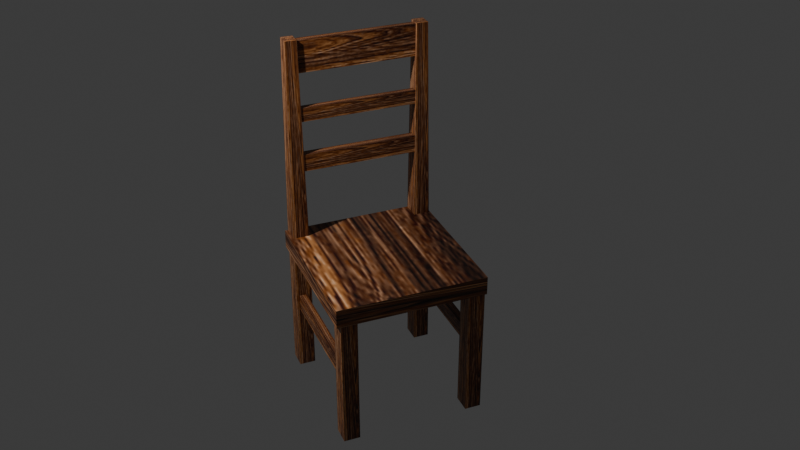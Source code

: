 # Source: Chair1.blend  (saved by Blender 5.1.30; exported with 4.5.12 LTS)
import bpy
from mathutils import Matrix  # noqa: F401  (used for matrix-valued properties, if any)

bpy.ops.wm.read_factory_settings(use_empty=True)
scene = bpy.context.scene
scene.name = 'Scene'

# ---- collections
col_collection = bpy.data.collections.new('Collection'); scene.collection.children.link(col_collection)
col_chair1 = bpy.data.collections.new('Chair1'); scene.collection.children.link(col_chair1)

# ---- images (referenced by path relative to the original .blend; pixels are not part of the script)
import os
ASSET_DIR = os.environ.get("B2B_ASSET_DIR", "")  # directory of the original .blend (textures are referenced by path, not embedded)
HERE = os.path.dirname(os.path.abspath(__file__))  # packed textures are extracted next to this script under _unpacked/

def load_image(name, relpath, width, height, colorspace="sRGB"):
    """Load a texture the original file referenced (path relative to the .blend, or extracted next to this script)."""
    p = next((c for c in (os.path.join(HERE, relpath), os.path.join(ASSET_DIR, relpath)) if relpath and os.path.exists(c)), "")
    if p:
        img = bpy.data.images.load(p, check_existing=True)
        img.name = name
    else:  # same state as the original file: an image datablock whose file is absent (Cycles renders it pink)
        img = bpy.data.images.new(name, width, height)
        img.source = "FILE"
        img.filepath = "//" + (relpath or name)
    img.colorspace_settings.name = colorspace
    return img
img_chair1_texturemod_jpg = load_image('Chair1_TextureMod.jpg', '_unpacked/Chair1_TextureMod.4daf9cdc.png', 260, 130, 'sRGB')

# ---- materials (node trees are filled in below, after node groups)
mat_material_008 = bpy.data.materials.new('Material.008')
mat_material_011 = bpy.data.materials.new('Material.011')
mat_material_010 = bpy.data.materials.new('Material.010')
mat_material_007 = bpy.data.materials.new('Material.007')
mat_material_004 = bpy.data.materials.new('Material.004')
mat_material_009 = bpy.data.materials.new('Material.009')
mat_material_012 = bpy.data.materials.new('Material.012')
mat_material_006 = bpy.data.materials.new('Material.006')
mat_material_005 = bpy.data.materials.new('Material.005')
mat_material_003 = bpy.data.materials.new('Material.003')
mat_material_002 = bpy.data.materials.new('Material.002')
mat_material = bpy.data.materials.new('Material')

# ---- material node trees
mat_material_008.use_nodes = True; mat_material_008.node_tree.nodes.clear()
_N = mat_material_008.node_tree.nodes; _L = mat_material_008.node_tree.links
n0 = _N.new('ShaderNodeBsdfPrincipled'); n0.name = 'Principled BSDF'; n0.location = (-200, 100)
n1 = _N.new('ShaderNodeOutputMaterial'); n1.name = 'Material Output'; n1.location = (200, 100)
n2 = _N.new('ShaderNodeTexImage'); n2.name = 'Image Texture'; n2.location = (-486, 38)
n2.image = img_chair1_texturemod_jpg
_L.new(n0.outputs[0], n1.inputs[0])
_L.new(n2.outputs[0], n0.inputs[0])
n1.is_active_output = True
mat_material_011.use_nodes = True; mat_material_011.node_tree.nodes.clear()
_N = mat_material_011.node_tree.nodes; _L = mat_material_011.node_tree.links
n0 = _N.new('ShaderNodeBsdfPrincipled'); n0.name = 'Principled BSDF'; n0.location = (-200, 100)
n1 = _N.new('ShaderNodeOutputMaterial'); n1.name = 'Material Output'; n1.location = (200, 100)
n2 = _N.new('ShaderNodeTexImage'); n2.name = 'Image Texture'; n2.location = (-521, 42)
n2.image = img_chair1_texturemod_jpg
_L.new(n0.outputs[0], n1.inputs[0])
_L.new(n2.outputs[0], n0.inputs[0])
n1.is_active_output = True
mat_material_010.use_nodes = True; mat_material_010.node_tree.nodes.clear()
_N = mat_material_010.node_tree.nodes; _L = mat_material_010.node_tree.links
n0 = _N.new('ShaderNodeBsdfPrincipled'); n0.name = 'Principled BSDF'; n0.location = (-200, 100)
n1 = _N.new('ShaderNodeOutputMaterial'); n1.name = 'Material Output'; n1.location = (200, 100)
n2 = _N.new('ShaderNodeTexImage'); n2.name = 'Image Texture'; n2.location = (-523, 46)
n2.image = img_chair1_texturemod_jpg
_L.new(n0.outputs[0], n1.inputs[0])
_L.new(n2.outputs[0], n0.inputs[0])
n1.is_active_output = True
mat_material_007.use_nodes = True; mat_material_007.node_tree.nodes.clear()
_N = mat_material_007.node_tree.nodes; _L = mat_material_007.node_tree.links
n0 = _N.new('ShaderNodeBsdfPrincipled'); n0.name = 'Principled BSDF'; n0.location = (-200, 100)
n1 = _N.new('ShaderNodeOutputMaterial'); n1.name = 'Material Output'; n1.location = (200, 100)
n2 = _N.new('ShaderNodeTexImage'); n2.name = 'Image Texture'; n2.location = (-534, 16)
n2.image = img_chair1_texturemod_jpg
_L.new(n0.outputs[0], n1.inputs[0])
_L.new(n2.outputs[0], n0.inputs[0])
n1.is_active_output = True
mat_material_004.use_nodes = True; mat_material_004.node_tree.nodes.clear()
_N = mat_material_004.node_tree.nodes; _L = mat_material_004.node_tree.links
n0 = _N.new('ShaderNodeBsdfPrincipled'); n0.name = 'Principled BSDF'; n0.location = (-200, 100)
n1 = _N.new('ShaderNodeOutputMaterial'); n1.name = 'Material Output'; n1.location = (200, 100)
n2 = _N.new('ShaderNodeTexImage'); n2.name = 'Image Texture'; n2.location = (-524, 35)
n2.image = img_chair1_texturemod_jpg
_L.new(n0.outputs[0], n1.inputs[0])
_L.new(n2.outputs[0], n0.inputs[0])
n1.is_active_output = True
mat_material_009.use_nodes = True; mat_material_009.node_tree.nodes.clear()
_N = mat_material_009.node_tree.nodes; _L = mat_material_009.node_tree.links
n0 = _N.new('ShaderNodeBsdfPrincipled'); n0.name = 'Principled BSDF'; n0.location = (-200, 100)
n1 = _N.new('ShaderNodeOutputMaterial'); n1.name = 'Material Output'; n1.location = (200, 100)
n2 = _N.new('ShaderNodeTexImage'); n2.name = 'Image Texture'; n2.location = (-512, 14)
n2.image = img_chair1_texturemod_jpg
_L.new(n0.outputs[0], n1.inputs[0])
_L.new(n2.outputs[0], n0.inputs[0])
n1.is_active_output = True
mat_material_012.use_nodes = True; mat_material_012.node_tree.nodes.clear()
_N = mat_material_012.node_tree.nodes; _L = mat_material_012.node_tree.links
n0 = _N.new('ShaderNodeBsdfPrincipled'); n0.name = 'Principled BSDF'; n0.location = (-200, 100)
n1 = _N.new('ShaderNodeOutputMaterial'); n1.name = 'Material Output'; n1.location = (200, 100)
n2 = _N.new('ShaderNodeTexImage'); n2.name = 'Image Texture'; n2.location = (-524, 8)
n2.image = img_chair1_texturemod_jpg
_L.new(n0.outputs[0], n1.inputs[0])
_L.new(n2.outputs[0], n0.inputs[0])
n1.is_active_output = True
mat_material_006.use_nodes = True; mat_material_006.node_tree.nodes.clear()
_N = mat_material_006.node_tree.nodes; _L = mat_material_006.node_tree.links
n0 = _N.new('ShaderNodeBsdfPrincipled'); n0.name = 'Principled BSDF'; n0.location = (-200, 100)
n1 = _N.new('ShaderNodeOutputMaterial'); n1.name = 'Material Output'; n1.location = (200, 100)
n2 = _N.new('ShaderNodeTexImage'); n2.name = 'Image Texture'; n2.location = (-543, 53)
n2.image = img_chair1_texturemod_jpg
_L.new(n0.outputs[0], n1.inputs[0])
_L.new(n2.outputs[0], n0.inputs[0])
n1.is_active_output = True
mat_material_005.use_nodes = True; mat_material_005.node_tree.nodes.clear()
_N = mat_material_005.node_tree.nodes; _L = mat_material_005.node_tree.links
n0 = _N.new('ShaderNodeBsdfPrincipled'); n0.name = 'Principled BSDF'; n0.location = (-200, 100)
n1 = _N.new('ShaderNodeOutputMaterial'); n1.name = 'Material Output'; n1.location = (200, 100)
n2 = _N.new('ShaderNodeTexImage'); n2.name = 'Image Texture'; n2.location = (-608, 46)
n2.image = img_chair1_texturemod_jpg
_L.new(n0.outputs[0], n1.inputs[0])
_L.new(n2.outputs[0], n0.inputs[0])
n1.is_active_output = True
mat_material_003.use_nodes = True; mat_material_003.node_tree.nodes.clear()
_N = mat_material_003.node_tree.nodes; _L = mat_material_003.node_tree.links
n0 = _N.new('ShaderNodeBsdfPrincipled'); n0.name = 'Principled BSDF'; n0.location = (-200, 100)
n1 = _N.new('ShaderNodeOutputMaterial'); n1.name = 'Material Output'; n1.location = (200, 100)
n2 = _N.new('ShaderNodeTexImage'); n2.name = 'Image Texture'; n2.location = (-532, 43)
n2.image = img_chair1_texturemod_jpg
_L.new(n0.outputs[0], n1.inputs[0])
_L.new(n2.outputs[0], n0.inputs[0])
n1.is_active_output = True
mat_material_002.use_nodes = True; mat_material_002.node_tree.nodes.clear()
_N = mat_material_002.node_tree.nodes; _L = mat_material_002.node_tree.links
n0 = _N.new('ShaderNodeBsdfPrincipled'); n0.name = 'Principled BSDF'; n0.location = (-200, 100)
n1 = _N.new('ShaderNodeOutputMaterial'); n1.name = 'Material Output'; n1.location = (200, 100)
n2 = _N.new('ShaderNodeTexImage'); n2.name = 'Image Texture'; n2.location = (-528, 28)
n2.image = img_chair1_texturemod_jpg
_L.new(n0.outputs[0], n1.inputs[0])
_L.new(n2.outputs[0], n0.inputs[0])
n1.is_active_output = True
mat_material.use_nodes = True; mat_material.node_tree.nodes.clear()
_N = mat_material.node_tree.nodes; _L = mat_material.node_tree.links
n0 = _N.new('ShaderNodeBsdfPrincipled'); n0.name = 'Principled BSDF'; n0.location = (-200, 100)
n1 = _N.new('ShaderNodeOutputMaterial'); n1.name = 'Material Output'; n1.location = (200, 100)
n2 = _N.new('ShaderNodeTexImage'); n2.name = 'Image Texture'; n2.location = (-589, 43)
n2.image = img_chair1_texturemod_jpg
_L.new(n0.outputs[0], n1.inputs[0])
_L.new(n2.outputs[0], n0.inputs[0])
n1.is_active_output = True

# ---- world
world_world = bpy.data.worlds.new('World'); scene.world = world_world
world_world.use_nodes = True; world_world.node_tree.nodes.clear()
_N = world_world.node_tree.nodes; _L = world_world.node_tree.links
n0 = _N.new('ShaderNodeOutputWorld'); n0.name = 'World Output'; n0.location = (200, 100)
n1 = _N.new('ShaderNodeBackground'); n1.name = 'Background'; n1.location = (-200, 100)
n1.inputs[0].default_value = (0.05088, 0.05088, 0.05088, 1.0)
_L.new(n1.outputs[0], n0.inputs[0])
n0.is_active_output = True
world_world.color = (0.05088, 0.05088, 0.05088)
world_world.sun_shadow_jitter_overblur = 0.0

# ---- cameras
cam_camera = bpy.data.cameras.new('Camera')
cam_camera.clip_end = 100.0
cam_camera.ortho_scale = 7.314

# ---- lights
light_light = bpy.data.lights.new('Light', 'POINT')
light_light.energy = 1000.0
light_light.shadow_soft_size = 0.1

# ---- meshes
me_cube = bpy.data.meshes.new('Cube')
me_cube.from_pydata([(-1.0, -1.0, -1.0), (-1.0, -1.0, 1.0), (-1.0, 1.0, -1.0), (-1.0, 1.0, 1.0), (1.0, -1.0, -1.0), (1.0, -1.0, 1.0), (1.0, 1.0, -1.0), (1.0, 1.0, 1.0)], [], [(0, 1, 3, 2), (2, 3, 7, 6), (6, 7, 5, 4), (4, 5, 1, 0), (2, 6, 4, 0), (7, 3, 1, 5)])
_uv = me_cube.uv_layers.new(name='UVMap')
_uv.uv.foreach_set('vector', [0.375, 0.0, 0.625, 0.0, 0.625, 0.25, 0.375, 0.25, 0.375, 0.25, 0.625, 0.25, 0.625, 0.5, 0.375, 0.5, 0.375, 0.5, 0.625, 0.5, 0.625, 0.75, 0.375, 0.75, 0.375, 0.75, 0.625, 0.75, 0.625, 1.0, 0.375, 1.0, 0.125, 0.5, 0.375, 0.5, 0.375, 0.75, 0.125, 0.75, 0.625, 0.5, 0.875, 0.5, 0.875, 0.75, 0.625, 0.75])
me_cube.materials.append(mat_material_008)
me_cube.update()
me_cube_001 = bpy.data.meshes.new('Cube.001')
me_cube_001.from_pydata([(-1.0, -1.0, -1.0), (-1.0, -1.0, 1.0), (-1.0, 1.0, -1.0), (-1.0, 1.0, 1.0), (1.0, -1.0, -1.0), (1.0, -1.0, 1.0), (1.0, 1.0, -1.0), (1.0, 1.0, 1.0)], [], [(0, 1, 3, 2), (2, 3, 7, 6), (6, 7, 5, 4), (4, 5, 1, 0), (2, 6, 4, 0), (7, 3, 1, 5)])
_uv = me_cube_001.uv_layers.new(name='UVMap')
_uv.uv.foreach_set('vector', [0.375, 0.0, 0.625, 0.0, 0.625, 0.25, 0.375, 0.25, 0.375, 0.25, 0.625, 0.25, 0.625, 0.5, 0.375, 0.5, 0.375, 0.5, 0.625, 0.5, 0.625, 0.75, 0.375, 0.75, 0.375, 0.75, 0.625, 0.75, 0.625, 1.0, 0.375, 1.0, 0.125, 0.5, 0.375, 0.5, 0.375, 0.75, 0.125, 0.75, 0.625, 0.5, 0.875, 0.5, 0.875, 0.75, 0.625, 0.75])
me_cube_001.materials.append(mat_material_011)
me_cube_001.update()
me_cube_002 = bpy.data.meshes.new('Cube.002')
me_cube_002.from_pydata([(-1.0, -1.0, -1.0), (-1.0, -1.0, 1.0), (-1.0, 1.0, -1.0), (-1.0, 1.0, 1.0), (1.0, -1.0, -1.0), (1.0, -1.0, 1.0), (1.0, 1.0, -1.0), (1.0, 1.0, 1.0)], [], [(0, 1, 3, 2), (2, 3, 7, 6), (6, 7, 5, 4), (4, 5, 1, 0), (2, 6, 4, 0), (7, 3, 1, 5)])
_uv = me_cube_002.uv_layers.new(name='UVMap')
_uv.uv.foreach_set('vector', [0.375, 0.0, 0.625, 0.0, 0.625, 0.25, 0.375, 0.25, 0.375, 0.25, 0.625, 0.25, 0.625, 0.5, 0.375, 0.5, 0.375, 0.5, 0.625, 0.5, 0.625, 0.75, 0.375, 0.75, 0.375, 0.75, 0.625, 0.75, 0.625, 1.0, 0.375, 1.0, 0.125, 0.5, 0.375, 0.5, 0.375, 0.75, 0.125, 0.75, 0.625, 0.5, 0.875, 0.5, 0.875, 0.75, 0.625, 0.75])
me_cube_002.materials.append(mat_material_010)
me_cube_002.update()
me_cube_003 = bpy.data.meshes.new('Cube.003')
me_cube_003.from_pydata([(-1.0, -1.0, -1.0), (-1.0, -1.0, 1.0), (-1.0, 1.0, -1.0), (-1.0, 1.0, 1.0), (1.0, -1.0, -1.0), (1.0, -1.0, 1.0), (1.0, 1.0, -1.0), (1.0, 1.0, 1.0)], [], [(0, 1, 3, 2), (2, 3, 7, 6), (6, 7, 5, 4), (4, 5, 1, 0), (2, 6, 4, 0), (7, 3, 1, 5)])
_uv = me_cube_003.uv_layers.new(name='UVMap')
_uv.uv.foreach_set('vector', [0.375, 0.0, 0.625, 0.0, 0.625, 0.25, 0.375, 0.25, 0.375, 0.25, 0.625, 0.25, 0.625, 0.5, 0.375, 0.5, 0.375, 0.5, 0.625, 0.5, 0.625, 0.75, 0.375, 0.75, 0.375, 0.75, 0.625, 0.75, 0.625, 1.0, 0.375, 1.0, 0.125, 0.5, 0.375, 0.5, 0.375, 0.75, 0.125, 0.75, 0.625, 0.5, 0.875, 0.5, 0.875, 0.75, 0.625, 0.75])
me_cube_003.materials.append(mat_material_007)
me_cube_003.update()
me_cube_004 = bpy.data.meshes.new('Cube.004')
me_cube_004.from_pydata([(-1.0, -1.0, -1.0), (-1.0, -1.0, 1.0), (-1.0, 1.0, -1.0), (-1.0, 1.0, 1.0), (1.0, -1.0, -1.0), (1.0, -1.0, 1.0), (1.0, 1.0, -1.0), (1.0, 1.0, 1.0)], [], [(0, 1, 3, 2), (2, 3, 7, 6), (6, 7, 5, 4), (4, 5, 1, 0), (2, 6, 4, 0), (7, 3, 1, 5)])
_uv = me_cube_004.uv_layers.new(name='UVMap')
_uv.uv.foreach_set('vector', [5.421e-05, 0.706, 5.421e-05, 0.4121, 0.07354, 0.4121, 0.07354, 0.706, 0.07354, 0.706, 0.07354, 0.4121, 0.1175, 0.5302, 0.147, 0.706, 0.147, 0.706, 0.1175, 0.5302, 0.25, 0.5302, 0.2205, 0.706, 0.2205, 0.706, 0.25, 0.5302, 0.294, 0.4121, 0.294, 0.706, 0.147, 0.9999, 0.147, 0.706, 0.2205, 0.706, 0.2205, 0.9999, 0.1175, 0.5302, 0.1175, 5.423e-05, 0.25, 5.422e-05, 0.25, 0.5302])
me_cube_004.materials.append(mat_material_004)
me_cube_004.update()
me_cube_005 = bpy.data.meshes.new('Cube.005')
me_cube_005.from_pydata([(-1.0, -1.0, -1.0), (-1.0, -1.0, 1.0), (-1.0, 1.0, -1.0), (-1.0, 1.0, 1.0), (1.0, -1.0, -1.0), (1.0, -1.0, 1.0), (1.0, 1.0, -1.0), (1.0, 1.0, 1.0)], [], [(0, 1, 3, 2), (2, 3, 7, 6), (6, 7, 5, 4), (4, 5, 1, 0), (2, 6, 4, 0), (7, 3, 1, 5)])
_uv = me_cube_005.uv_layers.new(name='UVMap')
_uv.uv.foreach_set('vector', [0.375, 0.0, 0.625, 0.0, 0.625, 0.25, 0.375, 0.25, 0.375, 0.25, 0.625, 0.25, 0.625, 0.5, 0.375, 0.5, 0.375, 0.5, 0.625, 0.5, 0.625, 0.75, 0.375, 0.75, 0.375, 0.75, 0.625, 0.75, 0.625, 1.0, 0.375, 1.0, 0.125, 0.5, 0.375, 0.5, 0.375, 0.75, 0.125, 0.75, 0.625, 0.5, 0.875, 0.5, 0.875, 0.75, 0.625, 0.75])
me_cube_005.materials.append(mat_material_009)
me_cube_005.update()
me_cube_006 = bpy.data.meshes.new('Cube.006')
me_cube_006.from_pydata([(-1.0, -1.0, -1.0), (-1.0, -1.0, 1.0), (-1.0, 1.0, -1.0), (-1.0, 1.0, 1.0), (1.0, -1.0, -1.0), (1.0, -1.0, 1.0), (1.0, 1.0, -1.0), (1.0, 1.0, 1.0)], [], [(0, 1, 3, 2), (2, 3, 7, 6), (6, 7, 5, 4), (4, 5, 1, 0), (2, 6, 4, 0), (7, 3, 1, 5)])
_uv = me_cube_006.uv_layers.new(name='UVMap')
_uv.uv.foreach_set('vector', [0.375, 0.0, 0.625, 0.0, 0.625, 0.25, 0.375, 0.25, 0.375, 0.25, 0.625, 0.25, 0.625, 0.5, 0.375, 0.5, 0.375, 0.5, 0.625, 0.5, 0.625, 0.75, 0.375, 0.75, 0.375, 0.75, 0.625, 0.75, 0.625, 1.0, 0.375, 1.0, 0.125, 0.5, 0.375, 0.5, 0.375, 0.75, 0.125, 0.75, 0.625, 0.5, 0.875, 0.5, 0.875, 0.75, 0.625, 0.75])
me_cube_006.materials.append(mat_material_012)
me_cube_006.update()
me_cube_007 = bpy.data.meshes.new('Cube.007')
me_cube_007.from_pydata([(-1.0, -1.0, -1.0), (-0.7135, -0.7135, 1.0), (-1.0, 1.0, -1.0), (-0.7135, 0.7135, 1.0), (1.0, -1.0, -1.0), (0.7135, -0.7135, 1.0), (1.0, 1.0, -1.0), (0.7135, 0.7135, 1.0)], [], [(0, 1, 3, 2), (2, 3, 7, 6), (6, 7, 5, 4), (4, 5, 1, 0), (2, 6, 4, 0), (7, 3, 1, 5)])
_uv = me_cube_007.uv_layers.new(name='UVMap')
_uv.uv.foreach_set('vector', [0.375, 0.0, 0.625, 0.0, 0.625, 0.25, 0.375, 0.25, 0.375, 0.25, 0.625, 0.25, 0.625, 0.5, 0.375, 0.5, 0.375, 0.5, 0.625, 0.5, 0.625, 0.75, 0.375, 0.75, 0.375, 0.75, 0.625, 0.75, 0.625, 1.0, 0.375, 1.0, 0.125, 0.5, 0.375, 0.5, 0.375, 0.75, 0.125, 0.75, 0.625, 0.5, 0.875, 0.5, 0.875, 0.75, 0.625, 0.75])
me_cube_007.materials.append(mat_material_006)
me_cube_007.update()
me_cube_008 = bpy.data.meshes.new('Cube.008')
me_cube_008.from_pydata([(-1.0, -1.0, -1.0), (-0.7135, -0.7135, 1.0), (-1.0, 1.0, -1.0), (-0.7135, 0.7135, 1.0), (1.0, -1.0, -1.0), (0.7135, -0.7135, 1.0), (1.0, 1.0, -1.0), (0.7135, 0.7135, 1.0)], [], [(0, 1, 3, 2), (2, 3, 7, 6), (6, 7, 5, 4), (4, 5, 1, 0), (2, 6, 4, 0), (7, 3, 1, 5)])
_uv = me_cube_008.uv_layers.new(name='UVMap')
_uv.uv.foreach_set('vector', [0.375, 0.0, 0.625, 0.0, 0.625, 0.25, 0.375, 0.25, 0.375, 0.25, 0.625, 0.25, 0.625, 0.5, 0.375, 0.5, 0.375, 0.5, 0.625, 0.5, 0.625, 0.75, 0.375, 0.75, 0.375, 0.75, 0.625, 0.75, 0.625, 1.0, 0.375, 1.0, 0.125, 0.5, 0.375, 0.5, 0.375, 0.75, 0.125, 0.75, 0.625, 0.5, 0.875, 0.5, 0.875, 0.75, 0.625, 0.75])
me_cube_008.materials.append(mat_material_005)
me_cube_008.update()
me_cube_009 = bpy.data.meshes.new('Cube.009')
me_cube_009.from_pydata([(-1.0, -1.0, -1.0), (-1.0, -1.0, 1.0), (-1.0, 1.0, -1.0), (-1.0, 1.0, 1.0), (1.0, -1.0, -1.0), (1.0, -1.0, 1.0), (1.0, 1.0, -1.0), (1.0, 1.0, 1.0)], [], [(0, 1, 3, 2), (2, 3, 7, 6), (6, 7, 5, 4), (4, 5, 1, 0), (2, 6, 4, 0), (7, 3, 1, 5)])
_uv = me_cube_009.uv_layers.new(name='UVMap')
_uv.uv.foreach_set('vector', [0.375, 0.0, 0.625, 0.0, 0.625, 0.25, 0.375, 0.25, 0.375, 0.25, 0.625, 0.25, 0.625, 0.5, 0.375, 0.5, 0.375, 0.5, 0.625, 0.5, 0.625, 0.75, 0.375, 0.75, 0.375, 0.75, 0.625, 0.75, 0.625, 1.0, 0.375, 1.0, 0.125, 0.5, 0.375, 0.5, 0.375, 0.75, 0.125, 0.75, 0.625, 0.5, 0.875, 0.5, 0.875, 0.75, 0.625, 0.75])
me_cube_009.materials.append(mat_material_003)
me_cube_009.update()
me_cube_010 = bpy.data.meshes.new('Cube.010')
me_cube_010.from_pydata([(-1.0, -1.0, -1.0), (-1.0, -1.0, 1.0), (-1.0, 1.0, -1.0), (-1.0, 1.0, 1.0), (1.0, -1.0, -1.0), (1.0, -1.0, 1.0), (1.0, 1.0, -1.0), (1.0, 1.0, 1.0)], [], [(0, 1, 3, 2), (2, 3, 7, 6), (6, 7, 5, 4), (4, 5, 1, 0), (2, 6, 4, 0), (7, 3, 1, 5)])
_uv = me_cube_010.uv_layers.new(name='UVMap')
_uv.uv.foreach_set('vector', [0.375, 0.0, 0.625, 0.0, 0.625, 0.25, 0.375, 0.25, 0.375, 0.25, 0.625, 0.25, 0.625, 0.5, 0.375, 0.5, 0.375, 0.5, 0.625, 0.5, 0.625, 0.75, 0.375, 0.75, 0.375, 0.75, 0.625, 0.75, 0.625, 1.0, 0.375, 1.0, 0.125, 0.5, 0.375, 0.5, 0.375, 0.75, 0.125, 0.75, 0.625, 0.5, 0.875, 0.5, 0.875, 0.75, 0.625, 0.75])
me_cube_010.materials.append(mat_material_002)
me_cube_010.update()
me_cube_011 = bpy.data.meshes.new('Cube.011')
me_cube_011.from_pydata([(-1.0, -1.0, -1.0), (-1.0, -1.0, 1.0), (-1.0, 1.0, -1.0), (-1.0, 1.0, 1.0), (1.0, -1.0, -1.0), (1.0, -1.0, 1.0), (1.0, 1.0, -1.0), (1.0, 1.0, 1.0)], [], [(0, 1, 3, 2), (2, 3, 7, 6), (6, 7, 5, 4), (4, 5, 1, 0), (2, 6, 4, 0), (7, 3, 1, 5)])
_uv = me_cube_011.uv_layers.new(name='UVMap')
_uv.uv.foreach_set('vector', [0.375, 0.0, 0.625, 0.0, 0.625, 0.25, 0.375, 0.25, 0.375, 0.25, 0.625, 0.25, 0.625, 0.5, 0.375, 0.5, 0.375, 0.5, 0.625, 0.5, 0.625, 0.75, 0.375, 0.75, 0.375, 0.75, 0.625, 0.75, 0.625, 1.0, 0.375, 1.0, 0.125, 0.5, 0.375, 0.5, 0.375, 0.75, 0.125, 0.75, 0.625, 0.5, 0.875, 0.5, 0.875, 0.75, 0.625, 0.75])
me_cube_011.materials.append(mat_material)
me_cube_011.update()

# ---- objects
ob_light = bpy.data.objects.new('Light', light_light)
ob_camera = bpy.data.objects.new('Camera', cam_camera)
ob_chair1_leg1 = bpy.data.objects.new('Chair1_Leg1', me_cube)
ob_chair1_leg2 = bpy.data.objects.new('Chair1_Leg2', me_cube_001)
ob_chair1_leg3 = bpy.data.objects.new('Chair1_Leg3', me_cube_002)
ob_chair1_leg4 = bpy.data.objects.new('Chair1_Leg4', me_cube_003)
ob_chair1_base = bpy.data.objects.new('Chair1_Base', me_cube_004)
ob_chair1_lateralleg1 = bpy.data.objects.new('Chair1_LateralLeg1', me_cube_005)
ob_chair1_lateralleg2 = bpy.data.objects.new('Chair1_LateralLeg2', me_cube_006)
ob_chair1_back1 = bpy.data.objects.new('Chair1_Back1', me_cube_007)
ob_chair1_back2 = bpy.data.objects.new('Chair1_Back2', me_cube_008)
ob_chair1_back3 = bpy.data.objects.new('Chair1_Back3', me_cube_009)
ob_chair1_back4 = bpy.data.objects.new('Chair1_Back4', me_cube_010)
ob_chair1_back5 = bpy.data.objects.new('Chair1_Back5', me_cube_011)

# ---- transforms, parenting, visibility, modifiers, constraints
ob_light.location = (4.076, 1.005, 5.904)
ob_light.rotation_euler = (0.6503, 0.05522, 1.866)
ob_light.lock_rotations_4d = False
ob_light.empty_display_type = 'ARROWS'
ob_light.color = (0.0, 0.0, 0.0, 0.0)
ob_light.lineart.crease_threshold = 0.0
ob_camera.location = (3.773, 9.445, 6.652)
ob_camera.rotation_euler = (1.049, -7.422e-06, 2.755)
ob_camera.lock_rotations_4d = False
ob_camera.empty_display_type = 'ARROWS'
ob_camera.color = (0.0, 0.0, 0.0, 0.0)
ob_camera.display_type = 'WIRE'
ob_camera.lineart.crease_threshold = 0.0
ob_chair1_leg1.location = (-0.3647, -0.1829, 0.0)
ob_chair1_leg1.scale = (0.08477, 0.09756, 0.7836)
ob_chair1_leg2.location = (-0.367, 1.188, 0.0)
ob_chair1_leg2.scale = (0.08477, 0.09756, 0.7836)
ob_chair1_leg3.location = (0.9703, 1.192, 0.0)
ob_chair1_leg3.scale = (0.08477, 0.09756, 0.7836)
ob_chair1_leg4.location = (0.9876, -0.1932, 0.0)
ob_chair1_leg4.scale = (0.08477, 0.09756, 0.7836)
ob_chair1_base.location = (0.318, 0.4994, 0.7137)
ob_chair1_base.scale = (0.7829, 0.8061, 0.09876)
ob_chair1_lateralleg1.location = (1.001, 0.5127, 0.0263)
ob_chair1_lateralleg1.rotation_euler = (1.571, 1.571, 0.0)
ob_chair1_lateralleg1.scale = (0.08477, 0.04013, 0.6707)
ob_chair1_lateralleg2.location = (-0.3745, 0.4929, 0.0263)
ob_chair1_lateralleg2.rotation_euler = (1.571, 1.571, 0.0)
ob_chair1_lateralleg2.scale = (0.08477, 0.04013, 0.6707)
ob_chair1_back1.location = (-0.367, -0.2083, 1.867)
ob_chair1_back1.scale = (0.08477, 0.09756, 1.075)
ob_chair1_back2.location = (0.9848, -0.2083, 1.867)
ob_chair1_back2.scale = (0.08477, 0.09756, 1.075)
ob_chair1_back3.location = (0.3218, -0.1727, 1.644)
ob_chair1_back3.rotation_euler = (-0.0, 1.571, 0.0)
ob_chair1_back3.scale = (0.09135, 0.04325, 0.7228)
ob_chair1_back4.location = (0.3218, -0.1718, 2.165)
ob_chair1_back4.rotation_euler = (-0.0, 1.571, 0.0)
ob_chair1_back4.scale = (0.07238, 0.03426, 0.6312)
ob_chair1_back5.location = (0.3218, -0.2001, 2.761)
ob_chair1_back5.rotation_euler = (-0.0, 1.571, 0.0)
ob_chair1_back5.scale = (0.1672, 0.03426, 0.6312)

# ---- collection membership
col_collection.objects.link(ob_light)
col_collection.objects.link(ob_camera)
col_chair1.objects.link(ob_chair1_leg1)
col_chair1.objects.link(ob_chair1_leg2)
col_chair1.objects.link(ob_chair1_leg3)
col_chair1.objects.link(ob_chair1_leg4)
col_chair1.objects.link(ob_chair1_base)
col_chair1.objects.link(ob_chair1_lateralleg1)
col_chair1.objects.link(ob_chair1_lateralleg2)
col_chair1.objects.link(ob_chair1_back1)
col_chair1.objects.link(ob_chair1_back2)
col_chair1.objects.link(ob_chair1_back3)
col_chair1.objects.link(ob_chair1_back4)
col_chair1.objects.link(ob_chair1_back5)

# ---- scene / render settings (as saved in the file)
scene.camera = ob_camera
scene.frame_start = 1; scene.frame_end = 250; scene.frame_set(1)
scene.render.engine = 'BLENDER_EEVEE_NEXT'
scene.render.bake_bias = 0.0
scene.render.bake_samples = 0
scene.cycles.sampling_pattern = 'TABULATED_SOBOL'
scene.eevee.use_volume_custom_range = False
bpy.context.view_layer.update()
